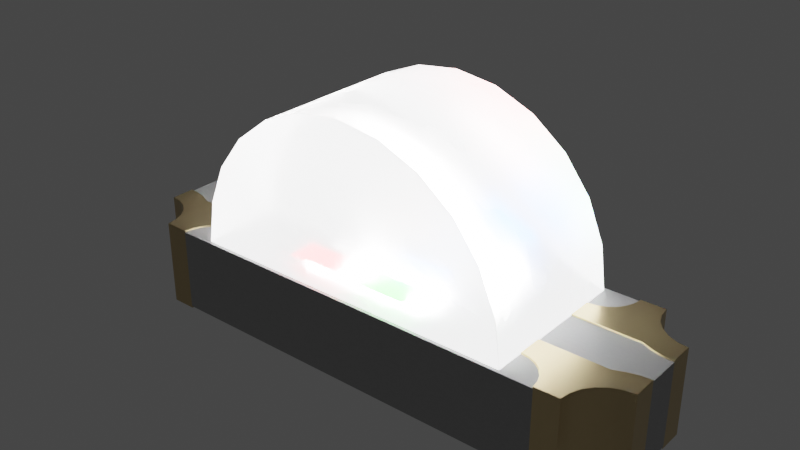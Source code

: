 # Source: LED_1204_3210Metric_RGB.blend  (saved by Blender 4.1.24; exported with 4.5.12 LTS)
import bpy
from mathutils import Matrix  # noqa: F401  (used for matrix-valued properties, if any)

bpy.ops.wm.read_factory_settings(use_empty=True)
scene = bpy.context.scene
scene.name = 'Scene'

# ---- collections
col_collection = bpy.data.collections.new('Collection'); scene.collection.children.link(col_collection)

# ---- materials (node trees are filled in below, after node groups)
mat_metal_pins_gold = bpy.data.materials.new('metal_pins_gold')
mat_metal_pins_gold.preview_render_type = 'CUBE'
mat_plastic_case_white = bpy.data.materials.new('plastic_case_white')
mat_plastic_case_white.preview_render_type = 'CUBE'
mat_light_red = bpy.data.materials.new('light_red')
mat_light_green = bpy.data.materials.new('light_green')
mat_light_blue = bpy.data.materials.new('light_blue')
mat_light_white = bpy.data.materials.new('light_white')
mat_light_white.use_transparent_shadow = False
mat_translucent_white = bpy.data.materials.new('translucent_white')
mat_translucent_white.alpha_threshold = 0.4
mat_translucent_white.use_raytrace_refraction = True
mat_translucent_white.use_screen_refraction = True
mat_translucent_white.thickness_mode = 'SLAB'

# ---- material node trees
mat_metal_pins_gold.use_nodes = True; mat_metal_pins_gold.node_tree.nodes.clear()
_N = mat_metal_pins_gold.node_tree.nodes; _L = mat_metal_pins_gold.node_tree.links
n0 = _N.new('ShaderNodeMapping'); n0.name = 'Mapping'; n0.location = (-1447, -91)
n0.inputs[3].default_value = (4.8, 1.2, 1.1)
n1 = _N.new('ShaderNodeBsdfPrincipled'); n1.name = 'Principled BSDF'; n1.location = (-560, 254)
n1.distribution = 'GGX'
n1.subsurface_method = 'BURLEY'
n1.inputs[1].default_value = 0.7818
n1.inputs[2].default_value = 0.2886
n1.inputs[3].default_value = 1.45
n1.inputs[13].default_value = 0.0
n1.inputs[27].default_value = (0.0, 0.0, 0.0, 1.0)
n1.inputs[28].default_value = 1.0
n2 = _N.new('ShaderNodeOutputMaterial'); n2.name = 'Material Output.002'; n2.location = (-205, 253)
n2.width = 213
n3 = _N.new('ShaderNodeTexNoise'); n3.name = 'Noise Texture.002'; n3.location = (-1228, -73)
n3.inputs[2].default_value = 0.1
n3.inputs[3].default_value = 7.0
n3.inputs[4].default_value = 0.6
n3.inputs[8].default_value = 0.4
n4 = _N.new('ShaderNodeTexCoord'); n4.name = 'Texture Coordinate'; n4.location = (-1636, -116)
n5 = _N.new('ShaderNodeMix'); n5.name = 'Mix.001'; n5.location = (-921, 45)
n5.data_type = 'RGBA'
n5.inputs[6].default_value = (1.0, 0.7849, 0.4141, 1.0)
n5.inputs[7].default_value = (0.1851, 0.1427, 0.0982, 1.0)
n6 = _N.new('ShaderNodeBump'); n6.name = 'Bump.001'; n6.location = (-1001, -227)
n6.inputs[0].default_value = 0.05
n6.inputs[1].default_value = 0.01
n6.inputs[2].default_value = 1.0
_L.new(n1.outputs[0], n2.inputs[0])
_L.new(n3.outputs[0], n6.inputs[3])
_L.new(n0.outputs[0], n3.inputs[0])
_L.new(n3.outputs[0], n5.inputs[0])
_L.new(n4.outputs[3], n0.inputs[0])
_L.new(n5.outputs[2], n1.inputs[0])
_L.new(n6.outputs[0], n1.inputs[5])
n2.is_active_output = True
mat_plastic_case_white.use_nodes = True; mat_plastic_case_white.node_tree.nodes.clear()
_N = mat_plastic_case_white.node_tree.nodes; _L = mat_plastic_case_white.node_tree.links
n0 = _N.new('ShaderNodeOutputMaterial'); n0.name = 'Material Output'; n0.location = (300, 300)
n1 = _N.new('ShaderNodeBsdfPrincipled'); n1.name = 'Principled BSDF'; n1.location = (-34, 272)
n1.distribution = 'GGX'
n1.subsurface_method = 'BURLEY'
n1.inputs[1].default_value = 0.02
n1.inputs[2].default_value = 0.4636
n1.inputs[3].default_value = 1.4
n1.inputs[10].default_value = 0.3682
n1.inputs[13].default_value = 0.6591
n1.inputs[20].default_value = 0.6709
n1.inputs[24].default_value = 0.1191
n1.inputs[27].default_value = (0.0, 0.0, 0.0, 1.0)
n1.inputs[28].default_value = 1.0
n2 = _N.new('ShaderNodeMapping'); n2.name = 'Mapping'; n2.location = (-1010, 265)
n2.inputs[3].default_value = (3.0, 1.0, 1.0)
n3 = _N.new('ShaderNodeTexCoord'); n3.name = 'Texture Coordinate'; n3.location = (-1250, 180)
n4 = _N.new('ShaderNodeBump'); n4.name = 'Bump'; n4.location = (-376, -99)
n4.inputs[0].default_value = 0.05
n4.inputs[1].default_value = 1.0
n4.inputs[2].default_value = 1.0
n5 = _N.new('ShaderNodeTexNoise'); n5.name = 'Noise Texture'; n5.location = (-662, 176)
n5.inputs[2].default_value = 88.0
n5.inputs[3].default_value = 10.8
n5.inputs[4].default_value = 0.9167
n5.inputs[8].default_value = 1.6
n6 = _N.new('ShaderNodeValToRGB'); n6.name = 'ColorRamp'; n6.location = (-354, 186)
while len(n6.color_ramp.elements) > 1: n6.color_ramp.elements.remove(n6.color_ramp.elements[-1])
n6.color_ramp.elements[0].position = 0.0; n6.color_ramp.elements[0].color = (0.2596, 0.2596, 0.2596, 1.0)
_e = n6.color_ramp.elements.new(1.0); _e.color = (0.6303, 0.6303, 0.6303, 1.0)
n7 = _N.new('ShaderNodeMix'); n7.name = 'Mix'; n7.location = (-204, 152)
n7.data_type = 'RGBA'
n7.inputs[0].default_value = 0.3682
n7.inputs[7].default_value = (0.2525, 0.2525, 0.2525, 1.0)
_L.new(n5.outputs[0], n6.inputs[0])
_L.new(n1.outputs[0], n0.inputs[0])
_L.new(n3.outputs[2], n2.inputs[0])
_L.new(n2.outputs[0], n5.inputs[0])
_L.new(n5.outputs[0], n4.inputs[3])
_L.new(n4.outputs[0], n1.inputs[5])
_L.new(n6.outputs[0], n7.inputs[6])
_L.new(n7.outputs[2], n1.inputs[0])
n0.is_active_output = True
mat_light_red.use_nodes = True; mat_light_red.node_tree.nodes.clear()
_N = mat_light_red.node_tree.nodes; _L = mat_light_red.node_tree.links
n0 = _N.new('ShaderNodeLayerWeight'); n0.name = 'Layer Weight'; n0.location = (-18066, 17)
n1 = _N.new('ShaderNodeParticleInfo'); n1.name = 'Particle Info'; n1.location = (-47217, 207)
n2 = _N.new('ShaderNodeBsdfPrincipled'); n2.name = 'Principled BSDF'; n2.location = (224, 517)
n2.distribution = 'GGX'
n2.subsurface_method = 'BURLEY'
n2.inputs[3].default_value = 1.45
n2.inputs[28].default_value = 70.0
n3 = _N.new('ShaderNodeOutputMaterial'); n3.name = 'Material Output'; n3.location = (717, 341)
n4 = _N.new('ShaderNodeRGB'); n4.name = 'RGB'; n4.location = (-93, 261)
n4.outputs[0].default_value = (0.253, 0.0, 0.0, 1.0)
_L.new(n4.outputs[0], n2.inputs[0])
_L.new(n4.outputs[0], n2.inputs[27])
_L.new(n2.outputs[0], n3.inputs[0])
n3.is_active_output = True
mat_light_green.use_nodes = True; mat_light_green.node_tree.nodes.clear()
_N = mat_light_green.node_tree.nodes; _L = mat_light_green.node_tree.links
n0 = _N.new('ShaderNodeLayerWeight'); n0.name = 'Layer Weight'; n0.location = (-18066, 17)
n1 = _N.new('ShaderNodeParticleInfo'); n1.name = 'Particle Info'; n1.location = (-47217, 207)
n2 = _N.new('ShaderNodeRGB'); n2.name = 'RGB'; n2.location = (-92, 261)
n2.outputs[0].default_value = (0.0008535, 0.253, 0.0, 1.0)
n3 = _N.new('ShaderNodeBsdfPrincipled'); n3.name = 'Principled BSDF'; n3.location = (224, 517)
n3.distribution = 'GGX'
n3.subsurface_method = 'BURLEY'
n3.inputs[3].default_value = 1.45
n3.inputs[28].default_value = 70.0
n4 = _N.new('ShaderNodeOutputMaterial'); n4.name = 'Material Output'; n4.location = (717, 341)
_L.new(n2.outputs[0], n3.inputs[0])
_L.new(n2.outputs[0], n3.inputs[27])
_L.new(n3.outputs[0], n4.inputs[0])
n4.is_active_output = True
mat_light_blue.use_nodes = True; mat_light_blue.node_tree.nodes.clear()
_N = mat_light_blue.node_tree.nodes; _L = mat_light_blue.node_tree.links
n0 = _N.new('ShaderNodeLayerWeight'); n0.name = 'Layer Weight'; n0.location = (-18066, 17)
n1 = _N.new('ShaderNodeParticleInfo'); n1.name = 'Particle Info'; n1.location = (-47217, 207)
n2 = _N.new('ShaderNodeBsdfPrincipled'); n2.name = 'Principled BSDF'; n2.location = (224, 517)
n2.distribution = 'GGX'
n2.subsurface_method = 'BURLEY'
n2.inputs[3].default_value = 1.45
n2.inputs[28].default_value = 70.0
n3 = _N.new('ShaderNodeOutputMaterial'); n3.name = 'Material Output'; n3.location = (717, 341)
n4 = _N.new('ShaderNodeRGB'); n4.name = 'RGB'; n4.location = (-93, 261)
n4.outputs[0].default_value = (0.0, 0.06587, 0.3185, 1.0)
_L.new(n4.outputs[0], n2.inputs[0])
_L.new(n4.outputs[0], n2.inputs[27])
_L.new(n2.outputs[0], n3.inputs[0])
n3.is_active_output = True
mat_light_white.use_nodes = True; mat_light_white.node_tree.nodes.clear()
_N = mat_light_white.node_tree.nodes; _L = mat_light_white.node_tree.links
n0 = _N.new('ShaderNodeOutputMaterial'); n0.name = 'Material Output'; n0.location = (300, 300)
n1 = _N.new('ShaderNodeBsdfPrincipled'); n1.name = 'Principled BSDF'; n1.location = (10, 300)
n1.distribution = 'GGX'
n1.subsurface_method = 'BURLEY'
n1.inputs[3].default_value = 1.45
n1.inputs[28].default_value = 1000.0
_L.new(n1.outputs[0], n0.inputs[0])
n0.is_active_output = True
mat_translucent_white.use_nodes = True; mat_translucent_white.node_tree.nodes.clear()
_N = mat_translucent_white.node_tree.nodes; _L = mat_translucent_white.node_tree.links
n0 = _N.new('ShaderNodeTexNoise'); n0.name = 'Noise Texture'; n0.location = (-674, 167)
n0.inputs[2].default_value = -2.2
n0.inputs[3].default_value = 2.6
n0.inputs[4].default_value = 0.6333
n0.inputs[8].default_value = -0.4
n1 = _N.new('ShaderNodeOutputMaterial'); n1.name = 'Material Output'; n1.location = (463, 225)
n2 = _N.new('ShaderNodeBsdfPrincipled'); n2.name = 'Principled BSDF'; n2.location = (-12, 309)
n2.distribution = 'GGX'
n2.subsurface_method = 'BURLEY'
n2.inputs[0].default_value = (0.6086, 0.6086, 0.6086, 1.0)
n2.inputs[3].default_value = 1.46
n2.inputs[8].default_value = 1.0
n2.inputs[10].default_value = 0.2
n2.inputs[18].default_value = 1.0
n2.inputs[27].default_value = (0.216, 0.216, 0.216, 1.0)
n2.inputs[28].default_value = 10.4
n3 = _N.new('ShaderNodeValToRGB'); n3.name = 'ColorRamp'; n3.location = (-408, 81)
while len(n3.color_ramp.elements) > 1: n3.color_ramp.elements.remove(n3.color_ramp.elements[-1])
n3.color_ramp.elements[0].position = 0.2864; n3.color_ramp.elements[0].color = (0.08499, 0.08499, 0.08499, 1.0)
_e = n3.color_ramp.elements.new(0.8432); _e.color = (0.6208, 0.6208, 0.6208, 1.0)
n4 = _N.new('ShaderNodeValue'); n4.name = 'Value'; n4.location = (463, 65)
n4.outputs[0].default_value = 0.0
_L.new(n0.outputs[1], n3.inputs[0])
_L.new(n3.outputs[0], n2.inputs[2])
_L.new(n2.outputs[0], n1.inputs[0])
_L.new(n4.outputs[0], n1.inputs[3])
n1.is_active_output = True

# ---- world
world_world = bpy.data.worlds.new('World'); scene.world = world_world
world_world.use_nodes = True; world_world.node_tree.nodes.clear()
_N = world_world.node_tree.nodes; _L = world_world.node_tree.links
n0 = _N.new('ShaderNodeOutputWorld'); n0.name = 'World Output'; n0.location = (300, 300)
n1 = _N.new('ShaderNodeBackground'); n1.name = 'Background'; n1.location = (10, 300)
n1.inputs[0].default_value = (0.05088, 0.05088, 0.05088, 1.0)
_L.new(n1.outputs[0], n0.inputs[0])
n0.is_active_output = True
world_world.color = (0.05088, 0.05088, 0.05088)
world_world.use_sun_shadow = False
world_world.sun_shadow_jitter_overblur = 0.0

# ---- meshes
me_shape_9_indexedfaceset = bpy.data.meshes.new('SHAPE_9_IndexedFaceSet')
me_shape_9_indexedfaceset.from_pydata([(-0.475, -0.1, -0.01), (-0.475, 0.1, -0.01), (-0.475, -0.1, -2.076e-08), (-0.475, 0.1, -2.076e-08), (-1.2, 0.1, -5.245e-08), (-0.87, 0.05, -3.803e-08), (-0.87, 0.25, -3.803e-08), (-0.75, 0.25, -0.01), (-0.75, 0.05, -3.278e-08), (-0.87, 0.25, -0.01), (-0.75, 0.25, -3.278e-08), (0.6, 0.5, -0.01), (0.2, 0.5, 8.742e-09), (-0.6, 0.5, -0.01), (-0.6, 0.5, -2.623e-08), (-1.2, 0.5, -5.245e-08), (-1.35, 0.5, 0.51), (1.2, 0.5, 0.51), (1.35, 0.5, -0.01), (1.2, 0.5, 5.245e-08), (-0.6, 0.1, -2.623e-08), (-1.6, -0.1, 0.5), (-1.6, 0.1, 0.5), (-1.6, 0.1, -0.01), (-1.6, 0.1, -6.994e-08), (-1.6, -0.1, -6.994e-08), (-1.6, -0.1, -0.01), (-1.2, 0.5, -0.01), (-0.75, 0.05, -0.01), (-0.87, 0.05, -0.01), (0.6, 0.5, 2.623e-08), (0.475, -0.1, -0.01), (1.6, -0.1, -0.01), (1.383, -0.375, -0.01), (1.423, -0.3232, -0.01), (1.535, -0.2585, -0.01), (0.2, 0.5, -0.01), (-0.2, 0.5, -0.01), (-0.2, 0.5, -8.742e-09), (-0.6, 0.1, -0.01), (-0.2, 0.1, -0.01), (-1.2, -0.25, -0.01), (-1.475, -0.2835, -0.01), (-1.423, -0.3232, -0.01), (-1.383, -0.375, -0.01), (-1.359, -0.4353, -0.01), (-1.2, 0.1, -0.01), (-1.359, 0.4353, -0.01), (-1.383, 0.375, -0.01), (-1.423, 0.3232, -0.01), (-1.359, 0.4353, 0.51), (-1.383, 0.375, 0.51), (-1.423, 0.3232, 0.51), (-1.475, 0.2835, 0.51), (-1.6, 0.25, 0.51), (-1.6, 0.25, -0.01), (-1.35, 0.5, -0.01), (-1.475, 0.2835, -0.01), (-1.535, 0.2585, -0.01), (-1.0, 0.15, 0.51), (-1.406, 0.15, 0.51), (-1.2, 0.5, 0.51), (-1.173, 0.4, 0.51), (-1.141, 0.3586, 0.51), (-1.052, 0.3068, 0.51), (-1.535, 0.2585, 0.51), (-1.2, 0.5, 0.5), (-1.193, 0.4482, 0.5), (-1.1, 0.3268, 0.5), (-1.052, 0.3068, 0.5), (-1.0, 0.3, 0.5), (-1.193, 0.4482, 0.51), (-1.1, 0.3268, 0.51), (-1.0, 0.475, 0.5), (1.0, 0.475, 0.5), (1.0, 0.3, 0.5), (1.2, 0.5, 0.5), (1.193, 0.4482, 0.5), (1.173, 0.4, 0.5), (1.052, 0.3068, 0.5), (-1.173, 0.4, 0.5), (-1.141, 0.3586, 0.5), (1.0, 0.3, 0.51), (1.141, 0.3586, 0.5), (1.1, 0.3268, 0.5), (1.193, 0.4482, 0.51), (1.141, 0.3586, 0.51), (1.1, 0.3268, 0.51), (1.052, 0.3068, 0.51), (1.173, 0.4, 0.51), (1.468, 0.1225, 0.51), (1.359, 0.4353, 0.51), (1.383, 0.375, 0.51), (1.423, 0.3232, 0.51), (1.535, 0.2585, 0.51), (1.35, 0.5, 0.51), (1.475, 0.2835, 0.51), (1.6, 0.25, 0.51), (1.359, 0.4353, -0.01), (1.423, 0.3232, -0.01), (1.2, 0.1, -0.01), (1.383, 0.375, -0.01), (1.475, 0.2835, -0.01), (1.535, 0.2585, -0.01), (1.6, 0.25, -0.01), (1.2, 0.5, -0.01), (1.2, 0.1, 5.245e-08), (1.6, 0.1, 6.994e-08), (0.475, -0.1, 2.076e-08), (-1.141, -0.3586, 0.51), (-1.535, -0.2585, 0.51), (-1.6, -0.1, 0.51), (-1.533, -0.1057, 0.51), (-1.468, -0.1225, 0.51), (-1.533, -0.1057, 0.5), (-1.468, -0.1225, 0.5), (-1.0, -0.15, 0.5), (-1.0, 0.15, 0.5), (-1.468, 0.1225, 0.51), (-1.533, 0.1057, 0.51), (-1.6, 0.1, 0.51), (-1.533, 0.1057, 0.5), (-1.468, 0.1225, 0.5), (-1.406, 0.15, 0.5), (-1.359, -0.4353, 0.51), (-1.383, -0.375, 0.51), (-1.423, -0.3232, 0.51), (-1.475, -0.2835, 0.51), (-1.6, -0.25, 0.51), (-1.6, -0.25, -0.01), (-1.535, -0.2585, -0.01), (0.6, 0.1, -0.01), (0.6, 0.1, 2.623e-08), (0.475, 0.1, 2.076e-08), (1.359, -0.4353, 0.51), (1.383, -0.375, 0.51), (1.535, -0.2585, 0.51), (1.6, -0.25, 0.51), (1.6, -0.25, -0.01), (1.359, -0.4353, -0.01), (1.475, -0.2835, -0.01), (1.2, -0.25, -0.01), (1.2, -0.5, -0.01), (1.2, -0.25, 5.245e-08), (0.325, -0.25, 1.421e-08), (0.325, -0.25, -0.01), (0.2, 0.1, -0.01), (0.325, 0.1, -0.01), (0.2, 0.1, 8.742e-09), (0.475, 0.1, -0.01), (1.6, -0.1, 6.994e-08), (1.6, 0.1, -0.01), (1.6, 0.1, 0.51), (1.6, 0.1, 0.5), (1.6, -0.1, 0.5), (1.6, -0.1, 0.51), (-0.325, 0.1, -0.01), (-0.325, -0.25, -1.421e-08), (-0.325, -0.25, -0.01), (-1.2, -0.5, -5.245e-08), (-1.0, 0.3, 0.51), (0.9659, 0.475, 0.7588), (0.866, 0.475, 1.0), (0.7071, 0.475, 1.207), (-4.48e-08, 0.475, 1.5), (-0.5, 0.475, 1.366), (-0.7071, 0.475, 1.207), (1.0, 0.15, 0.51), (1.533, 0.1057, 0.51), (1.406, 0.15, 0.51), (1.406, 0.15, 0.5), (1.468, 0.1225, 0.5), (-1.0, -0.3, 0.51), (-1.2, -0.5, 0.5), (-1.052, -0.3068, 0.5), (-1.2, -0.5, 0.51), (-1.052, -0.3068, 0.51), (-1.1, -0.3268, 0.51), (-1.173, -0.4, 0.51), (-1.193, -0.4482, 0.51), (-1.406, -0.15, 0.51), (-1.0, -0.15, 0.51), (-1.406, -0.15, 0.5), (1.0, -0.3, 0.51), (1.193, -0.4482, 0.51), (1.141, -0.3586, 0.51), (1.052, -0.3068, 0.51), (1.35, -0.5, 0.51), (1.423, -0.3232, 0.51), (1.475, -0.2835, 0.51), (1.468, -0.1225, 0.5), (1.533, 0.1057, 0.5), (1.468, -0.1225, 0.51), (1.533, -0.1057, 0.51), (1.533, -0.1057, 0.5), (0.5, 0.475, 1.366), (0.2588, 0.475, 1.466), (-0.2588, 0.475, 1.466), (-0.866, 0.475, 1.0), (-0.9659, 0.475, 0.7588), (1.0, -0.475, 0.5), (0.866, -0.475, 1.0), (-8.633e-08, -0.475, 1.5), (-0.7071, -0.475, 1.207), (-0.9659, -0.475, 0.7588), (1.0, 0.15, 0.5), (1.406, -0.15, 0.51), (1.406, -0.15, 0.5), (1.0, -0.15, 0.5), (1.0, -0.15, 0.51), (1.0, -0.3, 0.5), (1.052, -0.3068, 0.5), (1.173, -0.4, 0.5), (1.193, -0.4482, 0.5), (1.173, -0.4, 0.51), (1.1, -0.3268, 0.51), (-1.0, -0.475, 0.5), (0.9659, -0.475, 0.7588), (0.7071, -0.475, 1.207), (0.5, -0.475, 1.366), (0.2588, -0.475, 1.466), (-0.2588, -0.475, 1.466), (-0.5, -0.475, 1.366), (-0.866, -0.475, 1.0), (-1.0, -0.3, 0.5), (-1.193, -0.4482, 0.5), (-1.173, -0.4, 0.5), (-1.141, -0.3586, 0.5), (-1.1, -0.3268, 0.5), (1.1, -0.3268, 0.5), (1.141, -0.3586, 0.5), (1.2, -0.5, 0.5), (1.2, -0.5, 0.51), (-1.35, -0.5, 0.51), (-1.35, -0.5, -0.01), (-1.2, -0.5, -0.01), (1.2, -0.5, 5.245e-08), (1.35, -0.5, -0.01), (-0.2, 0.1, -8.742e-09), (-0.325, 0.1, -1.421e-08), (-1.2, -0.25, -5.245e-08), (0.325, 0.1, 1.421e-08), (-0.4339, 0.00446, 0.5769), (-0.1001, 0.00446, 0.5769), (-0.1001, -0.3227, 0.5769), (-0.4339, -0.3227, 0.5769), (0.0312, -0.01707, 0.5769), (0.365, -0.01707, 0.5769), (0.365, -0.3442, 0.5769), (0.0312, -0.3442, 0.5769), (0.0311, 0.391, 0.5769), (0.3649, 0.391, 0.5769), (0.3649, 0.06389, 0.5769), (0.0311, 0.06389, 0.5769), (-0.387, 0.1838, 0.5002), (0.387, 0.1838, 0.5002), (0.387, -0.1838, 0.5002), (-0.387, -0.1838, 0.5002)], [], [(99, 93, 96, 102), (79, 88, 87, 84), (110, 130, 42, 127), (77, 85, 17, 76), (236, 143, 141, 142), (5, 6, 9, 29), (12, 30, 11, 36), (17, 95, 18, 105, 19, 76), (10, 8, 28, 7), (66, 15, 27, 56, 16, 61), (66, 76, 19, 30, 12, 38, 14, 15), (188, 34, 140, 189), (127, 42, 43, 126), (20, 14, 13, 39), (55, 23, 24, 22, 120, 54), (227, 109, 178, 226), (132, 133, 149, 131), (71, 67, 66, 61), (130, 110, 128, 129), (133, 108, 31, 149), (15, 4, 46, 27), (48, 51, 50, 47), (75, 205, 167, 82), (35, 136, 189, 140), (174, 176, 177, 228), (116, 182, 180, 181), (58, 65, 53, 57), (158, 41, 235, 234, 45, 44, 43, 42, 130, 129, 26, 0, 1, 39, 13, 37, 40, 156), (202, 220, 196, 164), (46, 23, 55, 58, 57, 49, 48, 47, 56, 27), (117, 116, 224, 216, 204, 199, 73, 70), (205, 208, 207, 190, 194, 154, 153, 191, 171, 170), (201, 217, 161, 162), (206, 192, 190, 207), (148, 12, 36, 146), (118, 119, 121, 122), (65, 58, 55, 54), (57, 53, 52, 49), (47, 50, 16, 56), (204, 223, 198, 199), (184, 213, 231, 232), (60, 59, 160, 64, 72, 63, 62, 71, 61, 16, 50, 51, 52, 53, 65, 54, 120, 119, 118), (187, 237, 139, 134), (113, 180, 182, 115), (213, 184, 214, 212), (192, 193, 194, 190), (68, 72, 64, 69), (144, 241, 147, 145), (67, 71, 62, 80), (136, 35, 138, 137), (234, 235, 159, 173, 175, 233), (60, 118, 122, 123), (81, 63, 72, 68), (78, 89, 85, 77), (207, 208, 209, 206), (101, 92, 93, 99), (226, 178, 179, 225), (106, 19, 105, 100), (8, 5, 29, 28), (123, 117, 59, 60), (4, 24, 23, 46), (6, 10, 7, 9), (22, 121, 119, 120), (220, 219, 195, 196), (98, 91, 92, 101), (103, 94, 97, 104), (100, 105, 18, 98, 101, 99, 102, 103, 104, 151), (241, 148, 146, 147), (150, 108, 133, 132, 30, 19, 106, 107), (143, 144, 145, 141), (102, 96, 94, 103), (91, 98, 18, 95), (181, 180, 113, 112, 111, 128, 110, 127, 126, 125, 124, 233, 175, 179, 178, 109, 177, 176, 172), (153, 154, 150, 107), (49, 52, 51, 48), (182, 116, 117, 123, 122, 121, 22, 21, 114, 115), (44, 125, 126, 43), (83, 86, 89, 78), (45, 124, 125, 44), (3, 20, 39, 1), (34, 188, 135, 33), (96, 93, 92, 91, 95, 17, 85, 89, 86, 87, 88, 82, 167, 169, 90, 168, 152, 97, 94), (37, 13, 14, 38), (25, 2, 0, 26), (21, 25, 26, 129, 128, 111), (33, 135, 134, 139), (124, 45, 234, 233), (90, 169, 170, 171), (157, 240, 41, 158), (107, 106, 100, 151), (153, 107, 151, 104, 97, 152), (138, 32, 150, 154, 155, 137), (239, 157, 158, 156), (231, 173, 159, 236), (238, 239, 156, 40), (108, 150, 32, 31), (30, 132, 131, 11), (7, 28, 29, 9), (163, 162, 161, 74, 73, 199, 198, 166, 165, 197, 164, 196, 195), (117, 70, 160, 59), (205, 170, 169, 167), (80, 62, 63, 81), (112, 113, 115, 114), (21, 22, 24, 25), (88, 79, 75, 82), (222, 221, 197, 165), (240, 159, 235, 41), (168, 90, 171, 191), (69, 64, 160, 70), (38, 238, 40, 37), (206, 209, 183, 186, 215, 185, 214, 184, 232, 187, 134, 135, 188, 189, 136, 137, 155, 193, 192), (161, 217, 200, 210, 208, 205, 75, 74), (224, 116, 181, 172), (223, 203, 166, 198), (152, 168, 191, 153), (2, 3, 1, 0), (203, 222, 165, 166), (218, 201, 162, 163), (212, 214, 185, 230), (219, 218, 163, 195), (84, 87, 86, 83), (225, 179, 175, 173), (230, 185, 215, 229), (228, 177, 109, 227), (216, 224, 174, 228, 227, 226, 225, 173, 231, 213, 212, 230, 229, 211, 210, 200), (229, 215, 186, 211), (176, 174, 224, 172), (208, 210, 183, 209), (218, 219, 220, 202, 221, 222, 203, 223, 204, 216, 200, 217, 201), (142, 141, 145, 147, 146, 36, 11, 131, 149, 31, 32, 138, 35, 140, 34, 33, 139, 237), (111, 112, 114, 21), (80, 81, 68, 69, 70, 73, 74, 75, 79, 84, 83, 78, 77, 76, 66, 67), (10, 6, 15, 14, 20, 3, 2, 25, 24, 4, 5, 8), (221, 202, 164, 197), (231, 236, 142, 237, 187, 232), (5, 4, 15, 6), (238, 38, 12, 148, 241, 144, 143, 236, 159, 240, 157, 239), (154, 194, 193, 155), (74, 73, 216, 200), (243, 242, 245, 244), (247, 246, 249, 248), (251, 250, 253, 252), (255, 254, 257, 256), (211, 186, 183, 210)])
me_shape_9_indexedfaceset.polygons.foreach_set('use_smooth', [True] * 144)
me_shape_9_indexedfaceset.polygons.foreach_set('material_index', [0, 0, 0, 0, 0, 0, 0, 0, 0, 0, 1, 0, 0, 0, 0, 0, 0, 0, 0, 0, 0, 0, 1, 0, 0, 0, 0, 0, 6, 0, 6, 1, 6, 0, 0, 0, 0, 0, 0, 6, 0, 0, 0, 0, 0, 0, 0, 0, 0, 0, 0, 0, 0, 0, 0, 0, 0, 0, 0, 0, 0, 0, 0, 6, 0, 0, 0, 0, 1, 0, 0, 0, 0, 1, 0, 1, 0, 0, 0, 0, 0, 0, 0, 0, 0, 0, 0, 0, 0, 0, 0, 0, 0, 1, 0, 0, 0, 0, 6, 1, 0, 0, 0, 1, 0, 6, 0, 0, 0, 0, 0, 6, 1, 6, 0, 0, 6, 6, 0, 6, 0, 0, 0, 0, 1, 0, 0, 1, 6, 0, 0, 1, 1, 6, 0, 1, 1, 0, 1, 2, 3, 4, 5, 0])
_k = set([(0, 1), (0, 2), (0, 26), (1, 3), (1, 39), (2, 3), (2, 25), (3, 20), (4, 15), (4, 24), (4, 46), (5, 6), (5, 8), (5, 29), (6, 9), (6, 10), (7, 9), (7, 10), (7, 28), (8, 10), (8, 28), (9, 29), (11, 30), (11, 36), (11, 131), (12, 30), (12, 36), (12, 38), (12, 148), (13, 14), (13, 37), (13, 39), (14, 15), (14, 20), (14, 38), (15, 27), (15, 66), (16, 50), (16, 56), (16, 61), (17, 76), (17, 85), (17, 95), (18, 95), (18, 98), (18, 105), (19, 30), (19, 76), (19, 105), (19, 106), (20, 39), (21, 22), (21, 25), (21, 111), (21, 114), (22, 24), (22, 120), (22, 121), (23, 24), (23, 46), (23, 55), (24, 25), (25, 26), (26, 129), (27, 46), (27, 56), (28, 29), (30, 132), (31, 32), (31, 108), (31, 149), (32, 138), (32, 150), (33, 34), (33, 139), (34, 140), (35, 138), (35, 140), (36, 146), (37, 38), (37, 40), (38, 238), (40, 156), (40, 238), (41, 158), (41, 235), (41, 240), (42, 43), (42, 130), (43, 44), (44, 45), (45, 234), (47, 48), (47, 56), (48, 49), (49, 57), (50, 51), (51, 52), (52, 53), (53, 65), (54, 55), (54, 65), (54, 120), (55, 58), (57, 58), (59, 60), (59, 117), (59, 160), (60, 118), (61, 66), (61, 71), (62, 63), (62, 71), (63, 72), (64, 72), (64, 160), (66, 67), (66, 76), (67, 80), (68, 69), (68, 81), (69, 70), (70, 73), (70, 117), (70, 160), (73, 74), (73, 199), (74, 75), (74, 161), (75, 79), (75, 82), (75, 205), (76, 77), (77, 78), (78, 83), (79, 84), (80, 81), (82, 88), (82, 167), (83, 84), (85, 89), (86, 87), (86, 89), (87, 88), (90, 168), (90, 169), (91, 92), (91, 95), (92, 93), (93, 96), (94, 96), (94, 97), (97, 104), (97, 152), (98, 101), (99, 101), (99, 102), (100, 105), (100, 106), (100, 151), (102, 103), (103, 104), (104, 151), (106, 107), (107, 150), (107, 151), (107, 153), (108, 133), (108, 150), (109, 177), (109, 178), (110, 127), (110, 128), (111, 112), (111, 128), (112, 113), (113, 180), (114, 115), (115, 182), (116, 117), (116, 181), (116, 182), (116, 224), (117, 123), (118, 119), (119, 120), (121, 122), (122, 123), (124, 125), (124, 233), (125, 126), (126, 127), (128, 129), (129, 130), (131, 132), (131, 149), (132, 133), (133, 149), (134, 135), (134, 187), (135, 188), (136, 137), (136, 189), (137, 138), (137, 155), (139, 237), (141, 142), (141, 143), (141, 145), (142, 236), (142, 237), (143, 144), (143, 236), (144, 145), (144, 241), (145, 147), (146, 147), (146, 148), (147, 241), (148, 241), (150, 154), (152, 153), (152, 168), (153, 154), (153, 191), (154, 155), (154, 194), (155, 193), (156, 158), (156, 239), (157, 158), (157, 239), (157, 240), (159, 173), (159, 235), (159, 236), (159, 240), (161, 162), (162, 163), (163, 195), (164, 196), (164, 197), (165, 166), (165, 197), (166, 198), (167, 169), (167, 205), (170, 171), (170, 205), (171, 191), (172, 176), (172, 181), (172, 224), (173, 175), (173, 225), (173, 231), (174, 224), (174, 228), (175, 179), (175, 233), (176, 177), (178, 179), (180, 181), (183, 186), (183, 209), (183, 210), (184, 214), (184, 232), (185, 214), (185, 215), (186, 215), (187, 232), (187, 237), (188, 189), (190, 194), (190, 207), (192, 193), (192, 206), (195, 196), (198, 199), (200, 210), (200, 216), (200, 217), (201, 217), (201, 218), (202, 220), (202, 221), (203, 222), (203, 223), (204, 216), (204, 223), (205, 208), (206, 209), (207, 208), (208, 209), (208, 210), (210, 211), (211, 229), (212, 213), (212, 230), (213, 231), (216, 224), (218, 219), (219, 220), (221, 222), (225, 226), (226, 227), (227, 228), (229, 230), (231, 232), (231, 236), (233, 234), (234, 235), (238, 239), (242, 243), (244, 245), (246, 247), (248, 249), (250, 251), (252, 253), (254, 255), (256, 257)])
me_shape_9_indexedfaceset.attributes.new('sharp_edge', 'BOOLEAN', 'EDGE').data.foreach_set('value', [ (min(e.vertices), max(e.vertices)) in _k for e in me_shape_9_indexedfaceset.edges])
_uv = me_shape_9_indexedfaceset.uv_layers.new(name='UVMap')
_uv.uv.foreach_set('vector', [0.3802, 0.04836, 0.5427, 0.04836, 0.5427, 0.03218, 0.3802, 0.03218, 0.5396, 0.1644, 0.5427, 0.1644, 0.5427, 0.1494, 0.5396, 0.1494, 0.5427, 0.9729, 0.3802, 0.9729, 0.3802, 0.9541, 0.5427, 0.9541, 0.3661, 0.5396, 0.3661, 0.5427, 0.3499, 0.5427, 0.3499, 0.5396, 0.6624, 0.3834, 0.5843, 0.3834, 0.5843, 0.3802, 0.6624, 0.3802, 0.4905, 0.3834, 0.428, 0.3834, 0.428, 0.3802, 0.4905, 0.3802, 0.3834, 0.4306, 0.3834, 0.3056, 0.3802, 0.3056, 0.3802, 0.4306, 0.5427, 0.1181, 0.5427, 0.07124, 0.3802, 0.07124, 0.3802, 0.1181, 0.3834, 0.1181, 0.5396, 0.1181, 0.428, 0.3834, 0.4905, 0.3834, 0.4905, 0.3802, 0.428, 0.3802, 0.5396, 0.8681, 0.3834, 0.8681, 0.3802, 0.8681, 0.3802, 0.915, 0.5427, 0.915, 0.5427, 0.8681, 0.5396, 0.8681, 0.5396, 0.1181, 0.3834, 0.1181, 0.3834, 0.3056, 0.3834, 0.4306, 0.3834, 0.5556, 0.3834, 0.6806, 0.3834, 0.8681, 0.5427, 0.04836, 0.3802, 0.04836, 0.3802, 0.03218, 0.5427, 0.03218, 0.5427, 0.9541, 0.3802, 0.9541, 0.3802, 0.9379, 0.5427, 0.9379, 0.4749, 0.3834, 0.3499, 0.3834, 0.3499, 0.3802, 0.4749, 0.3802, 0.428, 0.3802, 0.4749, 0.3802, 0.4749, 0.3834, 0.4749, 0.5396, 0.4749, 0.5427, 0.428, 0.5427, 0.6182, 0.5396, 0.6182, 0.5427, 0.6312, 0.5427, 0.6312, 0.5396, 0.3834, 0.3056, 0.3834, 0.3447, 0.3802, 0.3447, 0.3802, 0.3056, 0.3661, 0.5427, 0.3661, 0.5396, 0.3499, 0.5396, 0.3499, 0.5427, 0.3802, 0.9729, 0.5427, 0.9729, 0.5427, 0.9931, 0.3802, 0.9931, 0.4749, 0.3834, 0.5374, 0.3834, 0.5374, 0.3802, 0.4749, 0.3802, 0.3499, 0.3834, 0.4749, 0.3834, 0.4749, 0.3802, 0.3499, 0.3802, 0.389, 0.3802, 0.389, 0.5427, 0.3701, 0.5427, 0.3701, 0.3802, 0.4124, 0.5396, 0.4593, 0.5396, 0.4593, 0.5427, 0.4124, 0.5427, 0.3802, 0.01333, 0.5427, 0.01333, 0.5427, 0.03218, 0.3802, 0.03218, 0.5396, 0.8218, 0.5427, 0.8218, 0.5427, 0.8369, 0.5396, 0.8369, 0.5396, 0.8056, 0.5396, 0.9326, 0.5427, 0.9326, 0.5427, 0.8056, 0.3802, 0.9729, 0.5427, 0.9729, 0.5427, 0.9541, 0.3802, 0.9541, 0.5843, 0.5947, 0.5843, 0.8681, 0.6624, 0.8681, 0.6624, 0.915, 0.6422, 0.9177, 0.6233, 0.9255, 0.6072, 0.9379, 0.5948, 0.9541, 0.5869, 0.9729, 0.5843, 0.9931, 0.5374, 0.9931, 0.5374, 0.6416, 0.4749, 0.6416, 0.4749, 0.6806, 0.3499, 0.6806, 0.3499, 0.5556, 0.4749, 0.5556, 0.4749, 0.5947, 0.6546, 0.4931, 0.6546, 0.4122, 0.3577, 0.4122, 0.3577, 0.4931, 0.4749, 0.8681, 0.4749, 0.9931, 0.428, 0.9931, 0.4254, 0.9729, 0.4176, 0.9541, 0.4052, 0.9379, 0.389, 0.9255, 0.3701, 0.9177, 0.3499, 0.915, 0.3499, 0.8681, 0.4593, 0.5396, 0.553, 0.5396, 0.5999, 0.5396, 0.6546, 0.5396, 0.6546, 0.6205, 0.3577, 0.6205, 0.3577, 0.5396, 0.4124, 0.5396, 0.4593, 0.1806, 0.553, 0.1806, 0.553, 0.05363, 0.5444, 0.03443, 0.5392, 0.01407, 0.5374, -0.006887, 0.4749, -0.006887, 0.4731, 0.01407, 0.4679, 0.03443, 0.4593, 0.05363, 0.6546, 0.6959, 0.6546, 0.6205, 0.3577, 0.6205, 0.3577, 0.6959, 0.5427, 0.05363, 0.5427, 0.03443, 0.5396, 0.03443, 0.5396, 0.05363, 0.4749, 0.3834, 0.3499, 0.3834, 0.3499, 0.3802, 0.4749, 0.3802, 0.5427, 0.9518, 0.5427, 0.9722, 0.5396, 0.9722, 0.5396, 0.9518, 0.5427, 0.9729, 0.3802, 0.9729, 0.3802, 0.9931, 0.5427, 0.9931, 0.3802, 0.9541, 0.5427, 0.9541, 0.5427, 0.9379, 0.3802, 0.9379, 0.3701, 0.3802, 0.3701, 0.5427, 0.3499, 0.5427, 0.3499, 0.3802, 0.6546, 0.6205, 0.6546, 0.6959, 0.3577, 0.6959, 0.3577, 0.6205, 0.6462, 0.5427, 0.6462, 0.5396, 0.6624, 0.5396, 0.6624, 0.5427, 0.4593, 0.9326, 0.4593, 0.8056, 0.4124, 0.8056, 0.4103, 0.8218, 0.404, 0.8369, 0.3941, 0.8498, 0.3812, 0.8597, 0.3661, 0.866, 0.3499, 0.8681, 0.3499, 0.915, 0.3701, 0.9177, 0.389, 0.9255, 0.4052, 0.9379, 0.4176, 0.9541, 0.4254, 0.9729, 0.428, 0.9931, 0.4749, 0.9931, 0.4731, 0.9722, 0.4679, 0.9518, 0.6624, 0.5427, 0.6624, 0.3802, 0.6422, 0.3802, 0.6422, 0.5427, 0.5427, 0.9518, 0.5427, 0.9326, 0.5396, 0.9326, 0.5396, 0.9518, 0.6462, 0.5396, 0.6462, 0.5427, 0.6312, 0.5427, 0.6312, 0.5396, 0.5427, 0.03443, 0.5427, 0.01407, 0.5396, 0.01407, 0.5396, 0.03443, 0.5396, 0.8369, 0.5427, 0.8369, 0.5427, 0.8218, 0.5396, 0.8218, 0.5843, 0.3834, 0.4749, 0.3834, 0.4749, 0.3802, 0.5843, 0.3802, 0.3661, 0.5396, 0.3661, 0.5427, 0.3812, 0.5427, 0.3812, 0.5396, 0.5427, 0.01333, 0.3802, 0.01333, 0.3802, -0.006887, 0.5427, -0.006887, 0.3802, 0.915, 0.3802, 0.8681, 0.3834, 0.8681, 0.5396, 0.8681, 0.5427, 0.8681, 0.5427, 0.915, 0.5427, 0.9326, 0.5427, 0.9518, 0.5396, 0.9518, 0.5396, 0.9326, 0.5396, 0.8498, 0.5427, 0.8498, 0.5427, 0.8369, 0.5396, 0.8369, 0.3812, 0.5396, 0.3812, 0.5427, 0.3661, 0.5427, 0.3661, 0.5396, 0.5396, 0.05363, 0.5396, 0.1806, 0.5427, 0.1806, 0.5427, 0.05363, 0.389, 0.3802, 0.389, 0.5427, 0.4052, 0.5427, 0.4052, 0.3802, 0.6312, 0.5396, 0.6312, 0.5427, 0.6462, 0.5427, 0.6462, 0.5396, 0.4749, 0.3834, 0.3499, 0.3834, 0.3499, 0.3802, 0.4749, 0.3802, 0.3834, 0.7275, 0.3834, 0.765, 0.3802, 0.765, 0.3802, 0.7275, 0.5396, 0.9326, 0.5396, 0.8056, 0.5427, 0.8056, 0.5427, 0.9326, 0.3834, 0.8681, 0.3834, 0.9931, 0.3802, 0.9931, 0.3802, 0.8681, 0.3834, 0.765, 0.3834, 0.7275, 0.3802, 0.7275, 0.3802, 0.765, 0.5396, 0.9931, 0.5396, 0.9722, 0.5427, 0.9722, 0.5427, 0.9931, 0.6546, 0.4122, 0.6546, 0.3369, 0.3577, 0.3369, 0.3577, 0.4122, 0.3701, 0.3802, 0.3701, 0.5427, 0.389, 0.5427, 0.389, 0.3802, 0.3802, 0.01333, 0.5427, 0.01333, 0.5427, -0.006887, 0.3802, -0.006887, 0.4749, 0.1181, 0.3499, 0.1181, 0.3499, 0.07124, 0.3701, 0.06858, 0.389, 0.06077, 0.4052, 0.04836, 0.4176, 0.03218, 0.4254, 0.01333, 0.428, -0.006887, 0.4749, -0.006887, 0.3834, 0.3916, 0.3834, 0.4306, 0.3802, 0.4306, 0.3802, 0.3916, 0.5374, -0.006887, 0.5374, 0.3447, 0.4749, 0.3447, 0.4749, 0.3056, 0.3499, 0.3056, 0.3499, 0.1181, 0.4749, 0.1181, 0.4749, -0.006887, 0.3834, 0.1181, 0.3834, 0.3916, 0.3802, 0.3916, 0.3802, 0.1181, 0.3802, 0.03218, 0.5427, 0.03218, 0.5427, 0.01333, 0.3802, 0.01333, 0.3701, 0.5427, 0.3701, 0.3802, 0.3499, 0.3802, 0.3499, 0.5427, 0.553, 0.8056, 0.553, 0.9326, 0.5444, 0.9518, 0.5392, 0.9722, 0.5374, 0.9931, 0.5843, 0.9931, 0.5869, 0.9729, 0.5948, 0.9541, 0.6072, 0.9379, 0.6233, 0.9255, 0.6422, 0.9177, 0.6624, 0.915, 0.6624, 0.8681, 0.6462, 0.866, 0.6312, 0.8597, 0.6182, 0.8498, 0.6083, 0.8369, 0.602, 0.8218, 0.5999, 0.8056, 0.4749, 0.5396, 0.5374, 0.5396, 0.5374, 0.3834, 0.4749, 0.3834, 0.4052, 0.3802, 0.4052, 0.5427, 0.389, 0.5427, 0.389, 0.3802, 0.553, 0.9326, 0.553, 0.8056, 0.4593, 0.8056, 0.4593, 0.9326, 0.4679, 0.9518, 0.4731, 0.9722, 0.4749, 0.9931, 0.5374, 0.9931, 0.5392, 0.9722, 0.5444, 0.9518, 0.6233, 0.3802, 0.6233, 0.5427, 0.6072, 0.5427, 0.6072, 0.3802, 0.3941, 0.5396, 0.3941, 0.5427, 0.3812, 0.5427, 0.3812, 0.5396, 0.6422, 0.3802, 0.6422, 0.5427, 0.6233, 0.5427, 0.6233, 0.3802, 0.3834, 0.6416, 0.3834, 0.6806, 0.3802, 0.6806, 0.3802, 0.6416, 0.6072, 0.3802, 0.6072, 0.5427, 0.6233, 0.5427, 0.6233, 0.3802, 0.4176, 0.03218, 0.4052, 0.04836, 0.389, 0.06077, 0.3701, 0.06858, 0.3499, 0.07124, 0.3499, 0.1181, 0.3661, 0.1202, 0.3812, 0.1265, 0.3941, 0.1364, 0.404, 0.1494, 0.4103, 0.1644, 0.4124, 0.1806, 0.4593, 0.1806, 0.4593, 0.05363, 0.4679, 0.03443, 0.4731, 0.01407, 0.4749, -0.006887, 0.428, -0.006887, 0.4254, 0.01333, 0.3802, 0.5556, 0.3802, 0.6806, 0.3834, 0.6806, 0.3834, 0.5556, 0.3834, 0.9931, 0.3834, 0.6416, 0.3802, 0.6416, 0.3802, 0.9931, 0.5374, 0.5396, 0.5374, 0.3834, 0.5374, 0.3802, 0.5843, 0.3802, 0.5843, 0.5427, 0.5374, 0.5427, 0.6233, 0.3802, 0.6233, 0.5427, 0.6422, 0.5427, 0.6422, 0.3802, 0.6422, 0.5427, 0.6422, 0.3802, 0.6624, 0.3802, 0.6624, 0.5427, 0.5427, 0.03443, 0.5427, 0.05363, 0.5396, 0.05363, 0.5396, 0.03443, 0.3834, 0.5947, 0.3834, 0.8681, 0.3802, 0.8681, 0.3802, 0.5947, 0.3834, -0.006887, 0.3834, 0.1181, 0.3802, 0.1181, 0.3802, -0.006887, 0.4749, 0.5396, 0.4749, 0.3834, 0.4749, 0.3802, 0.428, 0.3802, 0.428, 0.5427, 0.4749, 0.5427, 0.5843, 0.3802, 0.5374, 0.3802, 0.5374, 0.3834, 0.5374, 0.5396, 0.5374, 0.5427, 0.5843, 0.5427, 0.4749, 0.3834, 0.5843, 0.3834, 0.5843, 0.3802, 0.4749, 0.3802, 0.5396, 0.1181, 0.5396, 0.8681, 0.3834, 0.8681, 0.3834, 0.1181, 0.3834, 0.5556, 0.3834, 0.5947, 0.3802, 0.5947, 0.3802, 0.5556, 0.3834, 0.3447, 0.3834, -0.006887, 0.3802, -0.006887, 0.3802, 0.3447, 0.3499, 0.3834, 0.4749, 0.3834, 0.4749, 0.3802, 0.3499, 0.3802, 0.428, 0.7275, 0.4905, 0.7275, 0.4905, 0.765, 0.428, 0.765, 0.7606, 0.2721, 0.6959, 0.2225, 0.6205, 0.1913, 0.5396, 0.1806, 0.5396, 0.8056, 0.6205, 0.795, 0.6959, 0.7637, 0.7606, 0.7141, 0.8102, 0.6494, 0.8415, 0.574, 0.8521, 0.4931, 0.8415, 0.4122, 0.8102, 0.3369, 0.4593, 0.5396, 0.4124, 0.5396, 0.4124, 0.5427, 0.4593, 0.5427, 0.5396, 0.1806, 0.5396, 0.05363, 0.5427, 0.05363, 0.5427, 0.1806, 0.3812, 0.5396, 0.3812, 0.5427, 0.3941, 0.5427, 0.3941, 0.5396, 0.5427, 0.9722, 0.5427, 0.9518, 0.5396, 0.9518, 0.5396, 0.9722, 0.5374, 0.5396, 0.4749, 0.5396, 0.4749, 0.3834, 0.5374, 0.3834, 0.5427, 0.1644, 0.5396, 0.1644, 0.5396, 0.1806, 0.5427, 0.1806, 0.6546, 0.6494, 0.6546, 0.574, 0.3577, 0.574, 0.3577, 0.6494, 0.5843, 0.3834, 0.6624, 0.3834, 0.6624, 0.3802, 0.5843, 0.3802, 0.5427, 0.01407, 0.5427, 0.03443, 0.5396, 0.03443, 0.5396, 0.01407, 0.5396, 0.8218, 0.5427, 0.8218, 0.5427, 0.8056, 0.5396, 0.8056, 0.3499, 0.3834, 0.4749, 0.3834, 0.4749, 0.3802, 0.3499, 0.3802, 0.553, 0.05363, 0.553, 0.1806, 0.5999, 0.1806, 0.602, 0.1644, 0.6083, 0.1494, 0.6182, 0.1364, 0.6312, 0.1265, 0.6462, 0.1202, 0.6624, 0.1181, 0.6624, 0.07124, 0.6422, 0.06858, 0.6233, 0.06077, 0.6072, 0.04836, 0.5948, 0.03218, 0.5869, 0.01333, 0.5843, -0.006887, 0.5374, -0.006887, 0.5392, 0.01407, 0.5444, 0.03443, 0.3577, 0.6205, 0.6546, 0.6205, 0.6546, 0.5396, 0.5999, 0.5396, 0.553, 0.5396, 0.4593, 0.5396, 0.4124, 0.5396, 0.3577, 0.5396, 0.5999, 0.5396, 0.553, 0.5396, 0.553, 0.5427, 0.5999, 0.5427, 0.6546, 0.6959, 0.6546, 0.7606, 0.3577, 0.7606, 0.3577, 0.6959, 0.5427, -0.006887, 0.5427, 0.01407, 0.5396, 0.01407, 0.5396, -0.006887, 0.5374, 0.3834, 0.4749, 0.3834, 0.4749, 0.3802, 0.5374, 0.3802, 0.6546, 0.7141, 0.6546, 0.6494, 0.3577, 0.6494, 0.3577, 0.7141, 0.6546, 0.7606, 0.6546, 0.6959, 0.3577, 0.6959, 0.3577, 0.7606, 0.6312, 0.5396, 0.6312, 0.5427, 0.6182, 0.5427, 0.6182, 0.5396, 0.6546, 0.3369, 0.6546, 0.2721, 0.3577, 0.2721, 0.3577, 0.3369, 0.5396, 0.1494, 0.5427, 0.1494, 0.5427, 0.1364, 0.5396, 0.1364, 0.6462, 0.5396, 0.6462, 0.5427, 0.6624, 0.5427, 0.6624, 0.5396, 0.5396, 0.1364, 0.5427, 0.1364, 0.5427, 0.1494, 0.5396, 0.1494, 0.5396, 0.8369, 0.5427, 0.8369, 0.5427, 0.8498, 0.5396, 0.8498, 0.6546, 0.8056, 0.5999, 0.8056, 0.602, 0.8218, 0.6083, 0.8369, 0.6182, 0.8498, 0.6312, 0.8597, 0.6462, 0.866, 0.6624, 0.8681, 0.6624, 0.1181, 0.6462, 0.1202, 0.6312, 0.1265, 0.6182, 0.1364, 0.6083, 0.1494, 0.602, 0.1644, 0.5999, 0.1806, 0.6546, 0.1806, 0.5396, 0.1494, 0.5427, 0.1494, 0.5427, 0.1644, 0.5396, 0.1644, 0.5427, 0.8218, 0.5396, 0.8218, 0.5396, 0.8056, 0.5427, 0.8056, 0.553, 0.5396, 0.5999, 0.5396, 0.5999, 0.5427, 0.553, 0.5427, 0.7606, 0.2721, 0.8102, 0.3369, 0.8415, 0.4122, 0.8521, 0.4931, 0.8415, 0.574, 0.8102, 0.6494, 0.7606, 0.7141, 0.6959, 0.7637, 0.6205, 0.795, 0.5396, 0.8056, 0.5396, 0.1806, 0.6205, 0.1913, 0.6959, 0.2225, 0.6624, 0.1181, 0.5843, 0.1181, 0.5843, 0.3916, 0.4749, 0.3916, 0.4749, 0.4306, 0.3499, 0.4306, 0.3499, 0.3056, 0.4749, 0.3056, 0.4749, 0.3447, 0.5374, 0.3447, 0.5374, -0.006887, 0.5843, -0.006887, 0.5869, 0.01333, 0.5948, 0.03218, 0.6072, 0.04836, 0.6233, 0.06077, 0.6422, 0.06858, 0.6624, 0.07124, 0.5427, 0.9931, 0.5427, 0.9722, 0.5396, 0.9722, 0.5396, 0.9931, 0.3812, 0.8597, 0.3941, 0.8498, 0.404, 0.8369, 0.4103, 0.8218, 0.4124, 0.8056, 0.3577, 0.8056, 0.3577, 0.1806, 0.4124, 0.1806, 0.4103, 0.1644, 0.404, 0.1494, 0.3941, 0.1364, 0.3812, 0.1265, 0.3661, 0.1202, 0.3499, 0.1181, 0.3499, 0.8681, 0.3661, 0.866, 0.428, 0.7275, 0.428, 0.765, 0.3499, 0.8681, 0.3499, 0.6806, 0.4749, 0.6806, 0.4749, 0.6416, 0.5374, 0.6416, 0.5374, 0.9931, 0.4749, 0.9931, 0.4749, 0.8681, 0.4905, 0.765, 0.4905, 0.7275, 0.6546, 0.574, 0.6546, 0.4931, 0.3577, 0.4931, 0.3577, 0.574, 0.5396, 0.1181, 0.3834, 0.1181, 0.3802, 0.1181, 0.3802, 0.07124, 0.5427, 0.07124, 0.5427, 0.1181, 0.4905, 0.765, 0.4749, 0.8681, 0.3499, 0.8681, 0.428, 0.765, 0.4749, 0.5556, 0.3499, 0.5556, 0.3499, 0.4306, 0.4749, 0.4306, 0.4749, 0.3916, 0.5843, 0.3916, 0.5843, 0.1181, 0.6624, 0.1181, 0.6624, 0.8681, 0.5843, 0.8681, 0.5843, 0.5947, 0.4749, 0.5947, 0.5396, -0.006887, 0.5396, 0.01407, 0.5427, 0.01407, 0.5427, -0.006887, 0.3577, 0.1806, 0.3577, 0.8056, 0.5396, 0.8056, 0.5396, 0.1806, 0.3577, 0.1806, 0.3577, 0.8056, 0.5396, 0.8056, 0.5396, 0.1806, 0.3577, 0.1806, 0.3577, 0.8056, 0.5396, 0.8056, 0.5396, 0.1806, 0.3577, 0.1806, 0.3577, 0.8056, 0.5396, 0.8056, 0.5396, 0.1806, 0.3577, 0.1806, 0.3577, 0.8056, 0.5396, 0.8056, 0.5396, 0.1806, 0.5396, 0.1644, 0.5427, 0.1644, 0.5427, 0.1806, 0.5396, 0.1806])
me_shape_9_indexedfaceset.materials.append(mat_metal_pins_gold)
me_shape_9_indexedfaceset.materials.append(mat_plastic_case_white)
me_shape_9_indexedfaceset.materials.append(mat_light_red)
me_shape_9_indexedfaceset.materials.append(mat_light_green)
me_shape_9_indexedfaceset.materials.append(mat_light_blue)
me_shape_9_indexedfaceset.materials.append(mat_light_white)
me_shape_9_indexedfaceset.materials.append(mat_translucent_white)
me_shape_9_indexedfaceset.update()
me_shape_9_indexedfaceset.normals_split_custom_set([tuple(v) for v in zip(*[iter([0.7071, 0.7071, 0.0, 0.7071, 0.7071, 0.0, 0.5, 0.866, 0.0, 0.5, 0.866, 0.0, -0.2588, 0.9659, 0.0, -0.2588, 0.9659, 0.0, -0.5, 0.866, 0.0, -0.5, 0.866, 0.0, -0.2588, -0.9659, 0.0, -0.2588, -0.9659, 0.0, -0.5, -0.866, 0.0, -0.5, -0.866, 0.0, -0.9659, 0.2588, 0.0, -0.9659, 0.2588, 0.0, -0.9914, 0.1305, 0.0, -0.9914, 0.1305, 0.0, -1.0, 0.0, 0.0, -1.0, 0.0, 0.0, -1.0, 0.0, 0.0, -1.0, 0.0, 0.0, -1.0, 0.0, 0.0, -1.0, 0.0, 0.0, -1.0, 0.0, 0.0, -1.0, 0.0, 0.0, 7.451e-08, 1.0, 0.0, 7.451e-08, 1.0, 0.0, 7.451e-08, 1.0, 0.0, 7.451e-08, 1.0, 0.0, 0.0, 1.0, 0.0, 0.0, 1.0, 0.0, 0.0, 1.0, 0.0, 0.0, 1.0, 0.0, 0.0, 1.0, 0.0, 0.0, 1.0, 0.0, 1.0, 0.0, 0.0, 1.0, 0.0, 0.0, 1.0, 0.0, 0.0, 1.0, 0.0, 0.0, 0.0, 1.0, 0.0, 0.0, 1.0, 0.0, 0.0, 1.0, 0.0, 0.0, 1.0, 0.0, 0.0, 1.0, 0.0, 0.0, 1.0, 0.0, 3.725e-08, 1.0, 2.484e-08, 3.725e-08, 1.0, 2.484e-08, 3.725e-08, 1.0, 2.484e-08, 3.725e-08, 1.0, 2.484e-08, 3.725e-08, 1.0, 2.484e-08, 3.725e-08, 1.0, 2.484e-08, 3.725e-08, 1.0, 2.484e-08, 3.725e-08, 1.0, 2.484e-08, 0.7071, -0.7071, 0.0, 0.7071, -0.7071, 0.0, 0.5, -0.866, 0.0, 0.5, -0.866, 0.0, -0.5, -0.866, 0.0, -0.5, -0.866, 0.0, -0.7071, -0.7071, 0.0, -0.7071, -0.7071, 0.0, -1.0, 0.0, 0.0, -1.0, 0.0, 0.0, -1.0, 0.0, 0.0, -1.0, 0.0, 0.0, -1.0, 0.0, 0.0, -1.0, 0.0, 0.0, -1.0, 0.0, 0.0, -1.0, 0.0, 0.0, -1.0, 0.0, 0.0, -1.0, 0.0, 0.0, 0.7071, -0.7071, 0.0, 0.7071, -0.7071, 0.0, 0.866, -0.5, 0.0, 0.866, -0.5, 0.0, -5.96e-08, -1.0, 0.0, -5.96e-08, -1.0, 0.0, -5.96e-08, -1.0, 0.0, -5.96e-08, -1.0, 0.0, 0.9659, 0.2588, 0.0, 0.9659, 0.2588, 0.0, 0.9914, 0.1305, 0.0, 0.9914, 0.1305, 0.0, -0.2588, -0.9659, 0.0, -0.2588, -0.9659, 0.0, -0.1305, -0.9914, 0.0, -0.1305, -0.9914, 0.0, 1.0, 0.0, 0.0, 1.0, 0.0, 0.0, 1.0, 0.0, 0.0, 1.0, 0.0, 0.0, 1.0, 0.0, 0.0, 1.0, 0.0, 0.0, 1.0, 0.0, 0.0, 1.0, 0.0, 0.0, -0.866, 0.5, 0.0, -0.866, 0.5, 0.0, -0.9659, 0.2588, 0.0, -0.9659, 0.2588, 0.0, -1.0, 0.0, 0.0, -1.0, 0.0, 0.0, -1.0, 0.0, 0.0, -1.0, 0.0, 0.0, 0.2588, -0.9659, 0.0, 0.2588, -0.9659, 0.0, 0.5, -0.866, 0.0, 0.5, -0.866, 0.0, 0.2588, -0.9659, 0.0, 0.2588, -0.9659, 0.0, 0.5, -0.866, 0.0, 0.5, -0.866, 0.0, 3.667e-08, 1.0, 0.0, 0.209, 0.9779, 0.0, 0.209, 0.9779, 0.0, 3.667e-08, 1.0, 0.0, -0.2588, 0.9659, 0.0, -0.2588, 0.9659, 0.0, -0.5, 0.866, 0.0, -0.5, 0.866, 0.0, 4.322e-08, -1.046e-10, -1.0, 4.322e-08, -1.046e-10, -1.0, 4.322e-08, -1.046e-10, -1.0, 4.322e-08, -1.046e-10, -1.0, 4.322e-08, -1.046e-10, -1.0, 4.322e-08, -1.046e-10, -1.0, 4.322e-08, -1.046e-10, -1.0, 4.322e-08, -1.046e-10, -1.0, 4.322e-08, -1.046e-10, -1.0, 4.322e-08, -1.046e-10, -1.0, 4.322e-08, -1.046e-10, -1.0, 4.322e-08, -1.046e-10, -1.0, 4.322e-08, -1.046e-10, -1.0, 4.322e-08, -1.046e-10, -1.0, 4.322e-08, -1.046e-10, -1.0, 4.322e-08, -1.046e-10, -1.0, 4.322e-08, -1.046e-10, -1.0, 4.322e-08, -1.046e-10, -1.0, -1.914e-08, 5.703e-16, 1.0, 0.2588, -1.799e-08, 0.9659, 0.2588, -1.799e-08, 0.9659, 0.0, -2.852e-16, 1.0, 4.491e-08, -2.206e-10, -1.0, 4.491e-08, -2.206e-10, -1.0, 4.491e-08, -2.206e-10, -1.0, 4.491e-08, -2.206e-10, -1.0, 4.491e-08, -2.206e-10, -1.0, 4.491e-08, -2.206e-10, -1.0, 4.491e-08, -2.206e-10, -1.0, 4.491e-08, -2.206e-10, -1.0, 4.491e-08, -2.206e-10, -1.0, 4.491e-08, -2.206e-10, -1.0, -0.9914, 1.202e-07, 0.1305, -0.9914, 1.202e-07, 0.1305, -0.9914, 1.202e-07, 0.1305, -0.9914, 1.202e-07, 0.1305, -0.9659, 9.091e-08, 0.2588, -0.9659, 9.091e-08, 0.2588, -0.9914, 1.202e-07, 0.1305, -0.9914, 1.202e-07, 0.1305, -1.503e-07, 0.0, 1.0, -1.503e-07, 0.0, 1.0, -1.503e-07, 0.0, 1.0, -1.503e-07, 0.0, 1.0, -1.503e-07, 0.0, 1.0, -1.503e-07, 0.0, 1.0, -1.503e-07, 0.0, 1.0, -1.503e-07, 0.0, 1.0, -1.503e-07, 0.0, 1.0, -1.503e-07, 0.0, 1.0, 0.866, -3.03e-08, 0.5, 0.9659, -3.03e-08, 0.2588, 0.9659, -3.03e-08, 0.2588, 0.866, -3.03e-08, 0.5, -0.209, 0.9779, 0.0, -0.3306, 0.9438, 0.0, -0.3306, 0.9438, 0.0, -0.209, 0.9779, 0.0, -1.0, 0.0, 0.0, -1.0, 0.0, 0.0, -1.0, 0.0, 0.0, -1.0, 0.0, 0.0, 0.3306, -0.9438, 0.0, 0.1677, -0.9858, 0.0, 0.1677, -0.9858, 0.0, 0.3306, -0.9438, 0.0, -0.2588, 0.9659, 0.0, -0.2588, 0.9659, 0.0, -0.1305, 0.9914, 0.0, -0.1305, 0.9914, 0.0, -0.5, 0.866, 0.0, -0.5, 0.866, 0.0, -0.7071, 0.7071, 0.0, -0.7071, 0.7071, 0.0, -0.9659, 0.2588, 0.0, -0.9659, 0.2588, 0.0, -0.9914, 0.1305, 0.0, -0.9914, 0.1305, 0.0, -0.9659, 9.091e-08, 0.2588, -0.866, 6.06e-08, 0.5, -0.866, 6.06e-08, 0.5, -0.9659, 9.091e-08, 0.2588, -0.9659, -0.2588, 0.0, -0.9659, -0.2588, 0.0, -0.9914, -0.1305, 0.0, -0.9914, -0.1305, 0.0, -1.566e-07, 0.0, 1.0, -1.566e-07, 0.0, 1.0, -1.566e-07, 0.0, 1.0, -1.566e-07, 0.0, 1.0, -1.566e-07, 0.0, 1.0, -1.566e-07, 0.0, 1.0, -1.566e-07, 0.0, 1.0, -1.566e-07, 0.0, 1.0, -1.566e-07, 0.0, 1.0, -1.566e-07, 0.0, 1.0, -1.566e-07, 0.0, 1.0, -1.566e-07, 0.0, 1.0, -1.566e-07, 0.0, 1.0, -1.566e-07, 0.0, 1.0, -1.566e-07, 0.0, 1.0, -1.566e-07, 0.0, 1.0, -1.566e-07, 0.0, 1.0, -1.566e-07, 0.0, 1.0, -1.566e-07, 0.0, 1.0, 0.9914, -0.1305, 0.0, 0.9914, -0.1305, 0.0, 0.9659, -0.2588, 0.0, 0.9659, -0.2588, 0.0, 0.3306, 0.9438, 0.0, 0.209, 0.9779, 0.0, 0.209, 0.9779, 0.0, 0.3306, 0.9438, 0.0, -0.9659, -0.2588, 0.0, -0.9659, -0.2588, 0.0, -0.866, -0.5, 0.0, -0.866, -0.5, 0.0, -0.3306, 0.9438, 0.0, -0.1677, 0.9858, 0.0, -0.1677, 0.9858, 0.0, -0.3306, 0.9438, 0.0, 0.5, 0.866, 0.0, 0.5, 0.866, 0.0, 0.2588, 0.9659, 0.0, 0.2588, 0.9659, 0.0, -1.0, 0.0, 0.0, -1.0, 0.0, 0.0, -1.0, 0.0, 0.0, -1.0, 0.0, 0.0, 0.9659, 0.2588, 0.0, 0.9659, 0.2588, 0.0, 0.866, 0.5, 0.0, 0.866, 0.5, 0.0, 0.2588, -0.9659, 0.0, 0.2588, -0.9659, 0.0, 0.1305, -0.9914, 0.0, 0.1305, -0.9914, 0.0, 0.0, -1.0, 0.0, 0.0, -1.0, 0.0, 0.0, -1.0, 0.0, 0.0, -1.0, 0.0, 0.0, -1.0, 0.0, 0.0, -1.0, 0.0, 0.209, -0.9779, 0.0, 0.3306, -0.9438, 0.0, 0.3306, -0.9438, 0.0, 0.209, -0.9779, 0.0, 0.7071, 0.7071, 0.0, 0.7071, 0.7071, 0.0, 0.5, 0.866, 0.0, 0.5, 0.866, 0.0, -0.866, 0.5, 0.0, -0.866, 0.5, 0.0, -0.9659, 0.2588, 0.0, -0.9659, 0.2588, 0.0, -0.209, 0.9779, 0.0, 3.667e-08, 1.0, 0.0, 3.667e-08, 1.0, 0.0, -0.209, 0.9779, 0.0, 0.866, 0.5, 0.0, 0.866, 0.5, 0.0, 0.7071, 0.7071, 0.0, 0.7071, 0.7071, 0.0, 0.866, -0.5, 0.0, 0.866, -0.5, 0.0, 0.9659, -0.2588, 0.0, 0.9659, -0.2588, 0.0, -1.0, 0.0, 0.0, -1.0, 0.0, 0.0, -1.0, 0.0, 0.0, -1.0, 0.0, 0.0, -3.104e-08, -1.0, 0.0, -3.104e-08, -1.0, 0.0, -3.104e-08, -1.0, 0.0, -3.104e-08, -1.0, 0.0, 0.209, -0.9779, 0.0, -3.667e-08, -1.0, 0.0, -3.667e-08, -1.0, 0.0, 0.209, -0.9779, 0.0, -3.725e-08, -1.0, 0.0, -3.725e-08, -1.0, 0.0, -3.725e-08, -1.0, 0.0, -3.725e-08, -1.0, 0.0, 0.0, 1.0, 0.0, 0.0, 1.0, 0.0, 0.0, 1.0, 0.0, 0.0, 1.0, 0.0, 0.08413, -0.9965, 0.0, 0.1677, -0.9858, 0.0, 0.1677, -0.9858, 0.0, 0.08413, -0.9965, 0.0, 0.2588, -1.799e-08, 0.9659, 0.5, -1.515e-08, 0.866, 0.5, -1.515e-08, 0.866, 0.2588, -1.799e-08, 0.9659, 0.9659, 0.2588, 0.0, 0.9659, 0.2588, 0.0, 0.866, 0.5, 0.0, 0.866, 0.5, 0.0, 0.2588, 0.9659, 0.0, 0.2588, 0.9659, 0.0, 0.1305, 0.9914, 0.0, 0.1305, 0.9914, 0.0, 4.282e-08, 2.206e-10, -1.0, 4.282e-08, 2.206e-10, -1.0, 4.282e-08, 2.206e-10, -1.0, 4.282e-08, 2.206e-10, -1.0, 4.282e-08, 2.206e-10, -1.0, 4.282e-08, 2.206e-10, -1.0, 4.282e-08, 2.206e-10, -1.0, 4.282e-08, 2.206e-10, -1.0, 4.282e-08, 2.206e-10, -1.0, 4.282e-08, 2.206e-10, -1.0, -5.96e-08, -1.0, 0.0, -5.96e-08, -1.0, 0.0, -5.96e-08, -1.0, 0.0, -5.96e-08, -1.0, 0.0, 4.371e-08, -3.82e-15, -1.0, 4.371e-08, -3.82e-15, -1.0, 4.371e-08, -3.82e-15, -1.0, 4.371e-08, -3.82e-15, -1.0, 4.371e-08, -3.82e-15, -1.0, 4.371e-08, -3.82e-15, -1.0, 4.371e-08, -3.82e-15, -1.0, 4.371e-08, -3.82e-15, -1.0, -3.406e-08, -1.0, 0.0, -3.406e-08, -1.0, 0.0, -3.406e-08, -1.0, 0.0, -3.406e-08, -1.0, 0.0, 0.5, 0.866, 0.0, 0.5, 0.866, 0.0, 0.2588, 0.9659, 0.0, 0.2588, 0.9659, 0.0, 0.9659, 0.2588, 0.0, 0.9659, 0.2588, 0.0, 0.9914, 0.1305, 0.0, 0.9914, 0.1305, 0.0, -9.874e-08, 0.0, 1.0, -9.874e-08, 0.0, 1.0, -9.874e-08, 0.0, 1.0, -9.874e-08, 0.0, 1.0, -9.874e-08, 0.0, 1.0, -9.874e-08, 0.0, 1.0, -9.874e-08, 0.0, 1.0, -9.874e-08, 0.0, 1.0, -9.874e-08, 0.0, 1.0, -9.874e-08, 0.0, 1.0, -9.874e-08, 0.0, 1.0, -9.874e-08, 0.0, 1.0, -9.874e-08, 0.0, 1.0, -9.874e-08, 0.0, 1.0, -9.874e-08, 0.0, 1.0, -9.874e-08, 0.0, 1.0, -9.874e-08, 0.0, 1.0, -9.874e-08, 0.0, 1.0, -9.874e-08, 0.0, 1.0, 1.0, 0.0, 0.0, 1.0, 0.0, 0.0, 1.0, 0.0, 0.0, 1.0, 0.0, 0.0, -0.7071, 0.7071, 0.0, -0.7071, 0.7071, 0.0, -0.866, 0.5, 0.0, -0.866, 0.5, 0.0, -1.113e-08, 0.0, 1.0, -1.113e-08, 0.0, 1.0, -1.113e-08, 0.0, 1.0, -1.113e-08, 0.0, 1.0, -1.113e-08, 0.0, 1.0, -1.113e-08, 0.0, 1.0, -1.113e-08, 0.0, 1.0, -1.113e-08, 0.0, 1.0, -1.113e-08, 0.0, 1.0, -1.113e-08, 0.0, 1.0, -0.866, -0.5, 0.0, -0.866, -0.5, 0.0, -0.7071, -0.7071, 0.0, -0.7071, -0.7071, 0.0, -0.7071, 0.7071, 0.0, -0.7071, 0.7071, 0.0, -0.866, 0.5, 0.0, -0.866, 0.5, 0.0, -0.9659, -0.2588, 0.0, -0.9659, -0.2588, 0.0, -0.866, -0.5, 0.0, -0.866, -0.5, 0.0, -5.96e-08, -1.0, 0.0, -5.96e-08, -1.0, 0.0, -5.96e-08, -1.0, 0.0, -5.96e-08, -1.0, 0.0, 0.7071, -0.7071, 0.0, 0.7071, -0.7071, 0.0, 0.866, -0.5, 0.0, 0.866, -0.5, 0.0, -2.383e-08, 0.0, 1.0, -2.383e-08, 0.0, 1.0, -2.383e-08, 0.0, 1.0, -2.383e-08, 0.0, 1.0, -2.383e-08, 0.0, 1.0, -2.383e-08, 0.0, 1.0, -2.383e-08, 0.0, 1.0, -2.383e-08, 0.0, 1.0, -2.383e-08, 0.0, 1.0, -2.383e-08, 0.0, 1.0, -2.383e-08, 0.0, 1.0, -2.383e-08, 0.0, 1.0, -2.383e-08, 0.0, 1.0, -2.383e-08, 0.0, 1.0, -2.383e-08, 0.0, 1.0, -2.383e-08, 0.0, 1.0, -2.383e-08, 0.0, 1.0, -2.383e-08, 0.0, 1.0, -2.383e-08, 0.0, 1.0, 7.451e-08, 1.0, 0.0, 7.451e-08, 1.0, 0.0, 7.451e-08, 1.0, 0.0, 7.451e-08, 1.0, 0.0, 3.974e-08, 1.0, 0.0, 3.974e-08, 1.0, 0.0, 3.974e-08, 1.0, 0.0, 3.974e-08, 1.0, 0.0, -1.0, 0.0, 0.0, -1.0, 0.0, 0.0, -1.0, 0.0, 0.0, -1.0, 0.0, 0.0, -1.0, 0.0, 0.0, -1.0, 0.0, 0.0, 0.866, -0.5, 0.0, 0.866, -0.5, 0.0, 0.9659, -0.2588, 0.0, 0.9659, -0.2588, 0.0, -0.9659, -0.2588, 0.0, -0.9659, -0.2588, 0.0, -0.9914, -0.1305, 0.0, -0.9914, -0.1305, 0.0, -0.3306, -0.9438, 0.0, -0.209, -0.9779, 0.0, -0.209, -0.9779, 0.0, -0.3306, -0.9438, 0.0, -5.109e-08, -1.0, 0.0, -5.109e-08, -1.0, 0.0, -5.109e-08, -1.0, 0.0, -5.109e-08, -1.0, 0.0, -3.725e-08, -1.0, 0.0, -3.725e-08, -1.0, 0.0, -3.725e-08, -1.0, 0.0, -3.725e-08, -1.0, 0.0, 1.0, 0.0, 0.0, 1.0, 0.0, 0.0, 1.0, 0.0, 0.0, 1.0, 0.0, 0.0, 1.0, 0.0, 0.0, 1.0, 0.0, 0.0, 1.0, -1.672e-07, 0.0, 1.0, -1.672e-07, 0.0, 1.0, -1.672e-07, 0.0, 1.0, -1.672e-07, 0.0, 1.0, -1.672e-07, 0.0, 1.0, -1.672e-07, 0.0, 1.0, 0.0, 0.0, 1.0, 0.0, 0.0, 1.0, 0.0, 0.0, 1.0, 0.0, 0.0, -3.725e-08, -1.0, 0.0, -3.725e-08, -1.0, 0.0, -3.725e-08, -1.0, 0.0, -3.725e-08, -1.0, 0.0, -5.96e-08, -1.0, 0.0, -5.96e-08, -1.0, 0.0, -5.96e-08, -1.0, 0.0, -5.96e-08, -1.0, 0.0, 3.974e-08, 1.0, 0.0, 3.974e-08, 1.0, 0.0, 3.974e-08, 1.0, 0.0, 3.974e-08, 1.0, 0.0, 1.0, 0.0, 0.0, 1.0, 0.0, 0.0, 1.0, 0.0, 0.0, 1.0, 0.0, 0.0, 4.851e-08, 0.0, -1.0, 4.851e-08, 0.0, -1.0, 4.851e-08, 0.0, -1.0, 4.851e-08, 0.0, -1.0, 0.0, 1.0, -1.919e-08, 0.0, 1.0, -1.919e-08, 0.0, 1.0, -1.919e-08, 0.0, 1.0, -1.919e-08, 0.0, 1.0, -1.919e-08, 0.0, 1.0, -1.919e-08, 0.0, 1.0, -1.919e-08, 0.0, 1.0, -1.919e-08, 0.0, 1.0, -1.919e-08, 0.0, 1.0, -1.919e-08, 0.0, 1.0, -1.919e-08, 0.0, 1.0, -1.919e-08, 0.0, 1.0, -1.919e-08, 1.0, 0.0, 0.0, 1.0, 0.0, 0.0, 1.0, 0.0, 0.0, 1.0, 0.0, 0.0, -3.667e-08, -1.0, 0.0, -0.209, -0.9779, 0.0, -0.209, -0.9779, 0.0, -3.667e-08, -1.0, 0.0, 0.866, 0.5, 0.0, 0.866, 0.5, 0.0, 0.7071, 0.7071, 0.0, 0.7071, 0.7071, 0.0, 0.1677, 0.9858, 0.0, 0.3306, 0.9438, 0.0, 0.3306, 0.9438, 0.0, 0.1677, 0.9858, 0.0, -1.0, 0.0, 0.0, -1.0, 0.0, 0.0, -1.0, 0.0, 0.0, -1.0, 0.0, 0.0, -0.2588, 0.9659, 0.0, -0.2588, 0.9659, 0.0, -0.1305, 0.9914, 0.0, -0.1305, 0.9914, 0.0, -0.5, 1.515e-08, 0.866, -0.2588, 1.799e-08, 0.9659, -0.2588, 1.799e-08, 0.9659, -0.5, 1.515e-08, 0.866, 1.0, 0.0, 0.0, 1.0, 0.0, 0.0, 1.0, 0.0, 0.0, 1.0, 0.0, 0.0, -0.1677, -0.9858, 0.0, -0.3306, -0.9438, 0.0, -0.3306, -0.9438, 0.0, -0.1677, -0.9858, 0.0, 0.2588, 0.9659, 0.0, 0.2588, 0.9659, 0.0, 0.1305, 0.9914, 0.0, 0.1305, 0.9914, 0.0, 1.0, -5.821e-08, 0.0, 1.0, -5.821e-08, 0.0, 1.0, -5.821e-08, 0.0, 1.0, -5.821e-08, 0.0, -4.767e-08, 0.0, 1.0, -4.767e-08, 0.0, 1.0, -4.767e-08, 0.0, 1.0, -4.767e-08, 0.0, 1.0, -4.767e-08, 0.0, 1.0, -4.767e-08, 0.0, 1.0, -4.767e-08, 0.0, 1.0, -4.767e-08, 0.0, 1.0, -4.767e-08, 0.0, 1.0, -4.767e-08, 0.0, 1.0, -4.767e-08, 0.0, 1.0, -4.767e-08, 0.0, 1.0, -4.767e-08, 0.0, 1.0, -4.767e-08, 0.0, 1.0, -4.767e-08, 0.0, 1.0, -4.767e-08, 0.0, 1.0, -4.767e-08, 0.0, 1.0, -4.767e-08, 0.0, 1.0, -4.767e-08, 0.0, 1.0, 0.9659, -3.03e-08, 0.2588, 0.9659, -3.03e-08, 0.2588, 0.9914, 0.0, 0.1305, 0.9914, 0.0, 0.1305, 0.9914, 0.0, 0.1305, 0.9914, 0.0, 0.1305, 0.9914, 0.0, 0.1305, 0.9914, 0.0, 0.1305, 1.0, -6.209e-07, 0.0, 1.0, -6.209e-07, 0.0, 1.0, -6.209e-07, 0.0, 1.0, -6.209e-07, 0.0, -0.866, 6.06e-08, 0.5, -0.7071, 3.03e-08, 0.7071, -0.7071, 3.03e-08, 0.7071, -0.866, 6.06e-08, 0.5, -0.08413, -0.9965, 0.0, -0.1677, -0.9858, 0.0, -0.1677, -0.9858, 0.0, -0.08413, -0.9965, 0.0, -1.0, 0.0, 0.0, -1.0, 0.0, 0.0, -1.0, 0.0, 0.0, -1.0, 0.0, 0.0, -0.7071, 3.03e-08, 0.7071, -0.5, 1.515e-08, 0.866, -0.5, 1.515e-08, 0.866, -0.7071, 3.03e-08, 0.7071, 0.7071, 0.0, 0.7071, 0.866, -3.03e-08, 0.5, 0.866, -3.03e-08, 0.5, 0.7071, 0.0, 0.7071, -0.866, -0.5, 0.0, -0.866, -0.5, 0.0, -0.7071, -0.7071, 0.0, -0.7071, -0.7071, 0.0, 0.5, -1.515e-08, 0.866, 0.7071, 0.0, 0.7071, 0.7071, 0.0, 0.7071, 0.5, -1.515e-08, 0.866, -0.5, 0.866, 0.0, -0.5, 0.866, 0.0, -0.7071, 0.7071, 0.0, -0.7071, 0.7071, 0.0, 0.9659, -0.2588, 0.0, 0.9659, -0.2588, 0.0, 0.9914, -0.1305, 0.0, 0.9914, -0.1305, 0.0, -0.7071, -0.7071, 0.0, -0.7071, -0.7071, 0.0, -0.5, -0.866, 0.0, -0.5, -0.866, 0.0, 0.5, -0.866, 0.0, 0.5, -0.866, 0.0, 0.7071, -0.7071, 0.0, 0.7071, -0.7071, 0.0, -6.645e-08, -2.727e-07, 1.0, -6.645e-08, -2.727e-07, 1.0, -6.645e-08, -2.727e-07, 1.0, -6.645e-08, -2.727e-07, 1.0, -6.645e-08, -2.727e-07, 1.0, -6.645e-08, -2.727e-07, 1.0, -6.645e-08, -2.727e-07, 1.0, -6.645e-08, -2.727e-07, 1.0, -6.645e-08, -2.727e-07, 1.0, -6.645e-08, -2.727e-07, 1.0, -6.645e-08, -2.727e-07, 1.0, -6.645e-08, -2.727e-07, 1.0, -6.645e-08, -2.727e-07, 1.0, -6.645e-08, -2.727e-07, 1.0, -6.645e-08, -2.727e-07, 1.0, -6.645e-08, -2.727e-07, 1.0, -0.5, -0.866, 0.0, -0.5, -0.866, 0.0, -0.2588, -0.9659, 0.0, -0.2588, -0.9659, 0.0, 0.2588, -0.9659, 0.0, 0.2588, -0.9659, 0.0, 0.1305, -0.9914, 0.0, 0.1305, -0.9914, 0.0, -1.0, 0.0, 0.0, -1.0, 0.0, 0.0, -1.0, 0.0, 0.0, -1.0, 0.0, 0.0, 0.0, -1.0, -1.439e-08, 0.0, -1.0, -1.439e-08, 0.0, -1.0, -1.439e-08, 0.0, -1.0, -1.439e-08, 0.0, -1.0, -1.439e-08, 0.0, -1.0, -1.439e-08, 0.0, -1.0, -1.439e-08, 0.0, -1.0, -1.439e-08, 0.0, -1.0, -1.439e-08, 0.0, -1.0, -1.439e-08, 0.0, -1.0, -1.439e-08, 0.0, -1.0, -1.439e-08, 0.0, -1.0, -1.439e-08, 4.439e-08, 1.046e-10, -1.0, 4.439e-08, 1.046e-10, -1.0, 4.439e-08, 1.046e-10, -1.0, 4.439e-08, 1.046e-10, -1.0, 4.439e-08, 1.046e-10, -1.0, 4.439e-08, 1.046e-10, -1.0, 4.439e-08, 1.046e-10, -1.0, 4.439e-08, 1.046e-10, -1.0, 4.439e-08, 1.046e-10, -1.0, 4.439e-08, 1.046e-10, -1.0, 4.439e-08, 1.046e-10, -1.0, 4.439e-08, 1.046e-10, -1.0, 4.439e-08, 1.046e-10, -1.0, 4.439e-08, 1.046e-10, -1.0, 4.439e-08, 1.046e-10, -1.0, 4.439e-08, 1.046e-10, -1.0, 4.439e-08, 1.046e-10, -1.0, 4.439e-08, 1.046e-10, -1.0, 0.08413, 0.9965, 0.0, 0.1677, 0.9858, 0.0, 0.1677, 0.9858, 0.0, 0.08413, 0.9965, 0.0, -9.968e-08, 2.727e-07, 1.0, -9.968e-08, 2.727e-07, 1.0, -9.968e-08, 2.727e-07, 1.0, -9.968e-08, 2.727e-07, 1.0, -9.968e-08, 2.727e-07, 1.0, -9.968e-08, 2.727e-07, 1.0, -9.968e-08, 2.727e-07, 1.0, -9.968e-08, 2.727e-07, 1.0, -9.968e-08, 2.727e-07, 1.0, -9.968e-08, 2.727e-07, 1.0, -9.968e-08, 2.727e-07, 1.0, -9.968e-08, 2.727e-07, 1.0, -9.968e-08, 2.727e-07, 1.0, -9.968e-08, 2.727e-07, 1.0, -9.968e-08, 2.727e-07, 1.0, -9.968e-08, 2.727e-07, 1.0, 4.371e-08, 9.09e-15, -1.0, 4.371e-08, 4.809e-15, -1.0, 4.371e-08, 3.752e-15, -1.0, 4.371e-08, 9.09e-15, -1.0, 4.371e-08, 9.09e-15, -1.0, 4.371e-08, 9.09e-15, -1.0, 4.371e-08, 9.09e-15, -1.0, 4.371e-08, 9.09e-15, -1.0, 4.371e-08, 9.09e-15, -1.0, 4.371e-08, 5.77e-15, -1.0, 4.371e-08, 6.163e-15, -1.0, 4.371e-08, 9.09e-15, -1.0, -0.2588, 1.799e-08, 0.9659, -1.914e-08, 5.703e-16, 1.0, 0.0, -2.852e-16, 1.0, -0.2588, 1.799e-08, 0.9659, 0.0, -1.0, 0.0, 0.0, -1.0, 0.0, 0.0, -1.0, 0.0, 0.0, -1.0, 0.0, 0.0, -1.0, 0.0, 0.0, -1.0, 0.0, 4.371e-08, 6.163e-15, -1.0, 4.371e-08, 5.77e-15, -1.0, 4.371e-08, 3.752e-15, -1.0, 4.371e-08, 4.809e-15, -1.0, 4.371e-08, 0.0, -1.0, 4.371e-08, 0.0, -1.0, 4.371e-08, 0.0, -1.0, 4.371e-08, 0.0, -1.0, 4.371e-08, 0.0, -1.0, 4.371e-08, 0.0, -1.0, 4.371e-08, 0.0, -1.0, 4.371e-08, 0.0, -1.0, 4.371e-08, 0.0, -1.0, 4.371e-08, 0.0, -1.0, 4.371e-08, 0.0, -1.0, 4.371e-08, 0.0, -1.0, -0.08413, 0.9965, 0.0, -0.1677, 0.9858, 0.0, -0.1677, 0.9858, 0.0, -0.08413, 0.9965, 0.0, -3.137e-08, 1.87e-15, 1.0, -3.137e-08, 1.87e-15, 1.0, -3.137e-08, 1.87e-15, 1.0, -3.137e-08, 1.87e-15, 1.0, 2.099e-08, 0.0, 1.0, 2.099e-08, 0.0, 1.0, 2.099e-08, 0.0, 1.0, 2.099e-08, 0.0, 1.0, 2.099e-08, 0.0, 1.0, 2.099e-08, 0.0, 1.0, 2.099e-08, 0.0, 1.0, 2.099e-08, 0.0, 1.0, -5.773e-08, 0.0, 1.0, -5.773e-08, 0.0, 1.0, -5.773e-08, 0.0, 1.0, -5.773e-08, 0.0, 1.0, 1.751e-11, 0.0, 1.0, 1.751e-11, 0.0, 1.0, 1.751e-11, 0.0, 1.0, 1.751e-11, 0.0, 1.0, -0.2588, -0.9659, 0.0, -0.2588, -0.9659, 0.0, -0.1305, -0.9914, 0.0, -0.1305, -0.9914, 0.0])] * 3)])

# ---- objects
ob_shape_9_indexedfaceset = bpy.data.objects.new('SHAPE_9_IndexedFaceSet', me_shape_9_indexedfaceset)

# ---- transforms, parenting, visibility, modifiers, constraints
ob_shape_9_indexedfaceset.location = (0.0, 0.0, 0.0)
_m = ob_shape_9_indexedfaceset.modifiers.new('Bevel', 'BEVEL')
_m.width = 0.003
_m.width_pct = 0.003
_m.segments = 3
_m.use_clamp_overlap = False

# ---- collection membership
col_collection.objects.link(ob_shape_9_indexedfaceset)

# ---- scene / render settings (as saved in the file)
scene.frame_start = 1; scene.frame_end = 250; scene.frame_set(1)
scene.render.engine = 'CYCLES'
scene.cycles.sampling_pattern = 'TABULATED_SOBOL'
scene.cycles.use_light_tree = False
scene.eevee.ray_tracing_options.trace_max_roughness = 0.0
scene.view_settings.view_transform = 'Filmic'
bpy.context.view_layer.update()

# ---- added for rendering (the .blend has no active camera): camera
cam_auto = bpy.data.cameras.new('AutoCamera')
cam_auto.lens = 50.0
cam_auto.sensor_width = 36.0
cam_auto.clip_end = 1000.0
ob_auto_camera = bpy.data.objects.new('AutoCamera', cam_auto)
scene.collection.objects.link(ob_auto_camera)
ob_auto_camera.location = (3.40202, -4.08243, 3.46662)
ob_auto_camera.rotation_euler = (1.09748, -7.21219e-08, 0.694738)
scene.camera = ob_auto_camera
bpy.context.view_layer.update()

